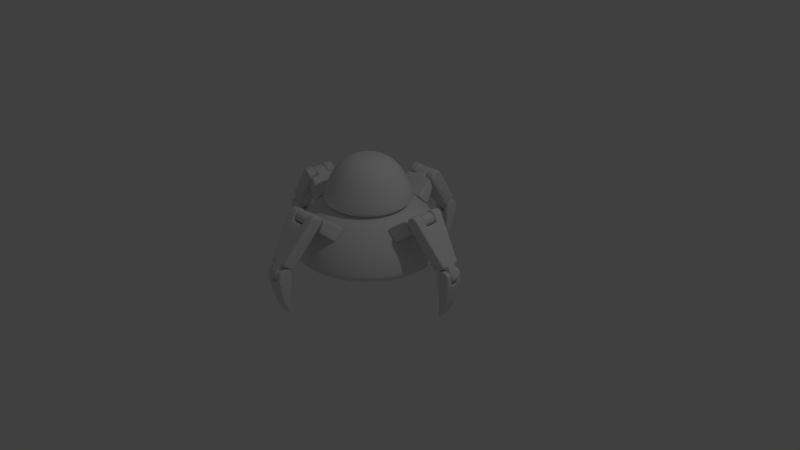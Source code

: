 # Source: Spider_Mech.blend  (saved by Blender 2.79.0; exported with 4.5.12 LTS)
import bpy
from mathutils import Matrix  # noqa: F401  (used for matrix-valued properties, if any)

bpy.ops.wm.read_factory_settings(use_empty=True)
scene = bpy.context.scene
scene.name = 'Scene'

# ---- collections
col_collection_1 = bpy.data.collections.new('Collection 1'); scene.collection.children.link(col_collection_1)

# ---- node groups
ng_auto_smooth = bpy.data.node_groups.new('Auto Smooth', 'GeometryNodeTree')
_s = ng_auto_smooth.interface.new_socket(name='Geometry', in_out='OUTPUT', socket_type='NodeSocketGeometry')
_s = ng_auto_smooth.interface.new_socket(name='Geometry', in_out='INPUT', socket_type='NodeSocketGeometry')
_s = ng_auto_smooth.interface.new_socket(name='Angle', in_out='INPUT', socket_type='NodeSocketFloat')
_s.subtype = 'ANGLE'
_s.min_value = 0.0
_s.max_value = 3.142
ng_auto_smooth.is_modifier = True
_N = ng_auto_smooth.nodes; _L = ng_auto_smooth.links
n0 = _N.new('NodeGroupOutput'); n0.name = 'Group Output'; n0.location = (480, -100)
n1 = _N.new('NodeGroupInput'); n1.name = 'Group Input'; n1.location = (-420, -300)
n2 = _N.new('NodeGroupInput'); n2.name = 'Group Input.001'; n2.location = (-60, -100)
n3 = _N.new('GeometryNodeSetShadeSmooth'); n3.name = 'Set Shade Smooth'; n3.location = (120, -100)
n3.domain = 'EDGE'
n4 = _N.new('GeometryNodeSetShadeSmooth'); n4.name = 'Set Shade Smooth.001'; n4.location = (300, -100)
n5 = _N.new('GeometryNodeInputMeshEdgeAngle'); n5.name = 'Edge Angle'; n5.location = (-420, -220)
n6 = _N.new('GeometryNodeInputEdgeSmooth'); n6.name = 'Is Edge Smooth'; n6.location = (-60, -160)
n7 = _N.new('GeometryNodeInputShadeSmooth'); n7.name = 'Is Face Smooth'; n7.location = (-240, -340)
n8 = _N.new('FunctionNodeBooleanMath'); n8.name = 'Boolean Math'; n8.location = (-60, -220)
n9 = _N.new('FunctionNodeCompare'); n9.name = 'Compare'; n9.location = (-240, -180)
n9.operation = 'LESS_EQUAL'
_L.new(n5.outputs[0], n9.inputs[0])
_L.new(n4.outputs[0], n0.inputs[0])
_L.new(n1.outputs[1], n9.inputs[1])
_L.new(n9.outputs[0], n8.inputs[0])
_L.new(n7.outputs[0], n8.inputs[1])
_L.new(n2.outputs[0], n3.inputs[0])
_L.new(n6.outputs[0], n3.inputs[1])
_L.new(n3.outputs[0], n4.inputs[0])
_L.new(n8.outputs[0], n3.inputs[2])
n0.is_active_output = True

# ---- world
world_world = bpy.data.worlds.new('World'); scene.world = world_world
world_world.color = (0.05088, 0.05088, 0.05088)
world_world.use_sun_shadow = False
world_world.sun_shadow_jitter_overblur = 0.0
world_world.cycles.sampling_method = 'MANUAL'

# ---- cameras
cam_camera = bpy.data.cameras.new('Camera')
cam_camera.clip_end = 100.0
cam_camera.lens = 35.0
cam_camera.sensor_width = 32.0
cam_camera.sensor_height = 18.0
cam_camera.ortho_scale = 7.314
cam_camera.dof.focus_distance = 0.0

# ---- lights
light_lamp = bpy.data.lights.new('Lamp', 'POINT')
light_lamp.transmission_factor = 0.0
light_lamp.cutoff_distance = 30.0
light_lamp.energy = 100.0
light_lamp.shadow_buffer_clip_start = 1.001
light_lamp.shadow_soft_size = 0.1
light_lamp.shadow_maximum_resolution = 0.006
light_lamp.use_absolute_resolution = True

# ---- meshes
me_cube_001 = bpy.data.meshes.new('Cube.001')
me_cube_001.from_pydata([(-0.1728, -0.2035, -0.09), (-0.1941, -0.2035, 0.06061), (-0.1728, 0.2035, -0.09), (-0.1941, 0.2035, 0.06061), (0.1598, -0.06593, -0.07052), (0.1598, 0.06593, -0.07052), (0.1598, 0.06593, 0.04292), (0.1598, -0.06593, 0.04292), (-0.1728, 0.08091, -0.09), (-0.1728, -0.07493, -0.09), (-0.1941, -0.08091, 0.06061), (-0.1941, 0.07493, 0.06061), (0.006607, -0.06293, -0.07241), (0.006834, 0.06899, -0.0719), (0.039, 0.06293, 0.04482), (0.04054, -0.06893, 0.0442), (-0.004032, -0.1504, -0.07274), (0.02838, -0.1504, 0.04514), (-0.004032, 0.1504, -0.07274), (0.02838, 0.1504, 0.04514), (0.1598, 0.05287, -0.07052), (0.1598, 0.05287, 0.04292), (-0.1728, 0.06548, -0.09), (-0.1941, 0.0595, 0.06061), (0.006811, 0.05593, -0.07195), (0.03915, 0.04987, 0.04476), (0.1598, -0.05115, 0.04292), (-0.1728, -0.05746, -0.09), (0.006632, -0.04814, -0.07236), (0.1598, -0.05115, -0.07052), (-0.1941, -0.06343, 0.06061), (0.04037, -0.05415, 0.04427), (-0.1728, 0.1923, -0.09), (-0.1941, 0.1918, 0.06061), (-0.003045, 0.143, -0.07266), (0.02935, 0.1424, 0.04511), (-0.002592, -0.1386, -0.07269), (-0.1728, -0.1861, -0.09), (-0.1941, -0.1869, 0.06061), (0.03003, -0.1394, 0.04501), (0.02871, 0.06349, 0.04562), (0.03017, -0.06948, 0.04504), (-0.003471, 0.06955, -0.07273), (-0.003688, -0.06349, -0.07322), (-0.01383, -0.1528, -0.07353), (0.01858, -0.1528, 0.04593), (-0.01383, 0.1528, -0.07353), (0.01858, 0.1528, 0.04593), (-0.003492, 0.05637, -0.07278), (0.02885, 0.05032, 0.04557), (-0.003663, -0.04857, -0.07316), (0.03001, -0.05457, 0.0451), (-0.01289, 0.1453, -0.07346), (0.0195, 0.1447, 0.0459), (-0.01246, -0.1408, -0.07349), (0.02015, -0.1416, 0.04581), (-0.1809, -0.0802, 0.06141), (-0.16, 0.08021, -0.08712), (-0.1816, -0.2004, 0.06136), (-0.16, 0.06492, -0.08712), (-0.16, -0.05691, -0.08715), (-0.1816, 0.1889, 0.06137), (-0.1605, -0.1833, -0.08724), (-0.181, 0.07422, 0.06143), (-0.16, -0.07422, -0.08715), (-0.1606, -0.2004, -0.08726), (-0.1606, 0.2004, -0.08726), (-0.1816, 0.2004, 0.06136), (-0.181, 0.05893, 0.06143), (-0.1809, -0.06289, 0.06141), (-0.1606, 0.1894, -0.08724), (-0.1815, -0.1841, 0.06137), (0.04691, -0.06877, 0.04413), (0.04547, -0.06309, -0.07231), (0.04569, 0.06883, -0.07183), (0.04545, 0.06309, 0.04472), (0.04559, 0.05003, 0.04466), (0.04567, 0.05577, -0.07187), (0.0455, -0.0483, -0.07226), (0.04674, -0.05399, 0.0442)], [], [(72, 73, 4, 7), (69, 30, 10, 56), (22, 23, 11, 8), (74, 75, 6, 5), (50, 28, 12, 43), (77, 74, 5, 20), (79, 72, 7, 26), (21, 20, 5, 6), (37, 0, 1, 38), (33, 3, 2, 32), (61, 67, 3, 33), (71, 38, 1, 58), (52, 46, 18, 34), (54, 36, 16, 44), (34, 18, 19, 35), (39, 17, 16, 36), (66, 2, 3, 67), (44, 16, 17, 45), (26, 29, 20, 21), (75, 76, 21, 6), (78, 77, 20, 29), (42, 13, 24, 48), (27, 30, 23, 22), (63, 11, 23, 68), (9, 10, 30, 27), (73, 78, 29, 4), (7, 4, 29, 26), (76, 79, 26, 21), (48, 24, 28, 50), (68, 23, 30, 69), (13, 34, 35, 14), (42, 52, 34, 13), (63, 61, 33, 11), (11, 33, 32, 8), (15, 39, 36, 12), (43, 12, 36, 54), (56, 10, 38, 71), (9, 37, 38, 10), (15, 41, 55, 39), (64, 43, 54, 62), (14, 35, 53, 40), (57, 70, 52, 42), (25, 49, 51, 31), (59, 48, 50, 60), (14, 40, 49, 25), (57, 42, 48, 59), (65, 44, 45, 58), (18, 46, 47, 19), (62, 54, 44, 65), (70, 66, 46, 52), (39, 55, 45, 17), (35, 19, 47, 53), (60, 50, 43, 64), (31, 51, 41, 15), (27, 60, 64, 9), (32, 2, 66, 70), (37, 62, 65, 0), (0, 65, 58, 1), (8, 57, 59, 22), (22, 59, 60, 27), (8, 32, 70, 57), (9, 64, 62, 37), (41, 56, 71, 55), (40, 53, 61, 63), (49, 68, 69, 51), (40, 63, 68, 49), (46, 66, 67, 47), (55, 71, 58, 45), (53, 47, 67, 61), (51, 69, 56, 41), (25, 31, 79, 76), (12, 28, 78, 73), (28, 24, 77, 78), (14, 25, 76, 75), (31, 15, 72, 79), (24, 13, 74, 77), (13, 14, 75, 74), (15, 12, 73, 72)])
me_cube_001.polygons.foreach_set('use_smooth', [True] * 78)
me_cube_001.use_remesh_preserve_volume = False
me_cube_001.use_remesh_preserve_attributes = False
me_cube_001.use_mirror_vertex_groups = False
me_cube_001.update()
me_cube_002 = bpy.data.meshes.new('Cube.002')
me_cube_002.from_pydata([(-0.9318, -0.9206, -1.083), (-0.9318, 0.9211, -1.083), (0.9318, -0.9206, -1.083), (0.9318, 0.9211, -1.083), (-0.9318, -0.3634, -1.083), (-0.9318, 0.3639, -1.083), (0.9318, 0.3639, -1.083), (0.9318, -0.3634, -1.083), (-0.9318, 0.3536, -1.083), (0.9318, 0.3536, -1.083), (0.9318, -0.348, -1.083), (-0.9318, -0.348, -1.083), (0.9318, -0.7643, -1.083), (-0.9318, -0.7643, -1.083), (-0.9318, 0.7854, -1.083), (0.9318, 0.7854, -1.083), (-0.9318, -0.4464, -1.083), (0.9318, -0.4464, -1.083), (0.9318, 0.457, -1.083), (-0.9318, 0.457, -1.083), (-0.2372, 0.3948, 0.6604), (-0.9318, 0.3948, -0.0342), (-0.7284, 0.3948, 0.457), (-0.9318, 0.9999, -0.0342), (-0.2372, 0.9999, 0.6604), (-0.7284, 0.9999, 0.457), (0.2372, 0.9999, 0.6604), (0.9318, 0.9999, -0.0342), (0.7284, 0.9999, 0.457), (0.2372, -0.395, 0.6604), (0.9318, -0.395, -0.0342), (0.7284, -0.395, 0.457), (0.9318, -1.0, -0.0342), (0.2372, -1.0, 0.6604), (0.7284, -1.0, 0.457), (-0.2372, -1.0, 0.6604), (-0.9318, -1.0, -0.0342), (-0.7284, -1.0, 0.457), (-0.9318, -0.395, -0.0342), (-0.2372, -0.395, 0.6604), (-0.7284, -0.395, 0.457), (0.9318, 0.3948, -0.0342), (0.2372, 0.3948, 0.6604), (0.7284, 0.3948, 0.457), (0.9318, -0.8304, -0.0342), (0.2372, -0.8304, 0.6604), (0.7284, -0.8304, 0.457), (-0.2372, -0.8304, 0.6604), (-0.9318, -0.8304, -0.0342), (-0.7284, -0.8304, 0.457), (-0.9318, 0.8526, -0.0342), (-0.2372, 0.8526, 0.6604), (-0.7284, 0.8526, 0.457), (0.2372, 0.8526, 0.6604), (0.9318, 0.8526, -0.0342), (0.7284, 0.8526, 0.457), (-0.9318, -0.4851, -0.0342), (-0.2372, -0.4851, 0.6604), (-0.7284, -0.4851, 0.457), (0.9318, -0.4851, -0.0342), (0.2372, -0.4851, 0.6604), (0.7284, -0.4851, 0.457), (0.9318, 0.4959, -0.0342), (0.2372, 0.4959, 0.6604), (0.7284, 0.4959, 0.457), (-0.9318, 0.4959, -0.0342), (-0.2372, 0.4959, 0.6604), (-0.7284, 0.4959, 0.457), (-0.9318, -0.9206, -1.227), (-0.9318, 0.9211, -1.227), (0.9318, 0.9211, -1.227), (0.9318, -0.9206, -1.227), (0.9318, 0.3639, -1.227), (0.9318, -0.3634, -1.227), (-0.9318, -0.3634, -1.227), (-0.9318, 0.3639, -1.227), (-0.9318, 0.3259, -1.227), (0.9318, 0.3259, -1.227), (-0.9318, -0.3201, -1.227), (0.9318, -0.3201, -1.227), (-0.9318, -0.7643, -1.227), (0.9318, -0.7643, -1.227), (0.9318, 0.7854, -1.227), (-0.9318, 0.7854, -1.227), (0.9318, -0.4464, -1.227), (-0.9318, -0.4464, -1.227), (-0.9318, 0.457, -1.227), (0.9318, 0.457, -1.227), (1.068, -0.5646, -6.687), (1.068, 0.5708, -6.687), (-0.7955, -0.5646, -6.687), (-0.7955, 0.5708, -6.687), (1.068, -0.2266, -6.899), (1.068, 0.2294, -6.899), (-0.7955, 0.2294, -6.899), (-0.7955, -0.2266, -6.899), (1.068, 0.2056, -6.899), (-0.7955, 0.2056, -6.899), (-0.7955, -0.1995, -6.899), (1.068, -0.1995, -6.899), (-0.7955, -0.4666, -6.765), (1.068, -0.4666, -6.765), (1.068, 0.4858, -6.765), (-0.7955, 0.4858, -6.765), (1.068, -0.2786, -6.899), (-0.7955, -0.2786, -6.899), (-0.7955, 0.2878, -6.899), (1.068, 0.2878, -6.899), (1.068, -0.576, -6.543), (1.068, 0.5788, -6.543), (-0.7955, 0.5788, -6.543), (-0.7955, -0.576, -6.543), (-0.7955, 0.2294, -6.755), (-0.7955, -0.2266, -6.755), (1.068, -0.2266, -6.755), (1.068, 0.2294, -6.755), (1.068, 0.2056, -6.755), (-0.7955, 0.2056, -6.755), (1.068, -0.1995, -6.755), (-0.7955, -0.1995, -6.755), (1.068, -0.4781, -6.621), (-0.7955, -0.4781, -6.621), (-0.7955, 0.4938, -6.621), (1.068, 0.4938, -6.621), (-0.7955, -0.2786, -6.755), (1.068, -0.2786, -6.755), (1.068, 0.2878, -6.755), (-0.7955, 0.2878, -6.755), (-0.7955, -0.1995, -8.007), (-0.03618, -0.1995, -8.766), (-0.6938, -0.1995, -8.386), (-0.4158, -0.1995, -8.664), (1.068, 0.2294, -8.007), (0.3088, 0.2294, -8.766), (0.9664, 0.2294, -8.386), (0.6885, 0.2294, -8.664), (0.3088, 0.2056, -8.766), (1.068, 0.2056, -8.007), (0.6885, 0.2056, -8.664), (0.9664, 0.2056, -8.386), (-0.7955, 0.2056, -8.007), (-0.03618, 0.2056, -8.766), (-0.6938, 0.2056, -8.386), (-0.4158, 0.2056, -8.664), (1.068, -0.1995, -8.007), (0.3088, -0.1995, -8.766), (0.9664, -0.1995, -8.386), (0.6885, -0.1995, -8.664), (0.3088, -0.2266, -8.766), (1.068, -0.2266, -8.007), (0.6885, -0.2266, -8.664), (0.9664, -0.2266, -8.386), (-0.03618, 0.2294, -8.766), (-0.7955, 0.2294, -8.007), (-0.4158, 0.2294, -8.664), (-0.6938, 0.2294, -8.386), (-0.7955, -0.2266, -8.007), (-0.03618, -0.2266, -8.766), (-0.6938, -0.2266, -8.386), (-0.4158, -0.2266, -8.664)], [], [(83, 14, 1, 69), (69, 1, 3, 70), (81, 12, 2, 71), (71, 2, 0, 68), (2, 12, 44, 32), (17, 7, 30, 59), (10, 11, 4, 7), (87, 18, 6, 72), (79, 10, 7, 73), (85, 16, 4, 74), (76, 8, 5, 75), (0, 2, 32, 34, 33, 35, 37, 36), (26, 24, 51, 53), (63, 66, 20, 42), (13, 0, 36, 48), (19, 5, 21, 65), (29, 39, 57, 60), (1, 14, 50, 23), (4, 16, 56, 38), (78, 11, 8, 76), (72, 6, 9, 77), (6, 5, 8, 9), (74, 4, 11, 78), (77, 9, 10, 79), (9, 8, 11, 10), (53, 51, 66, 63), (16, 13, 48, 56), (68, 0, 13, 80), (45, 47, 35, 33), (84, 17, 12, 81), (15, 3, 27, 54), (3, 1, 23, 25, 24, 26, 28, 27), (70, 3, 15, 82), (86, 19, 14, 83), (73, 7, 17, 84), (7, 4, 38, 40, 39, 29, 31, 30), (6, 18, 62, 41), (80, 13, 16, 85), (60, 57, 47, 45), (75, 5, 19, 86), (12, 17, 59, 44), (18, 15, 54, 62), (14, 19, 65, 50), (82, 15, 18, 87), (51, 24, 25, 52), (52, 25, 23, 50), (45, 33, 34, 46), (46, 34, 32, 44), (57, 39, 40, 58), (58, 40, 38, 56), (63, 42, 43, 64), (64, 43, 41, 62), (60, 45, 46, 61), (61, 46, 44, 59), (35, 47, 49, 37), (37, 49, 48, 36), (66, 51, 52, 67), (67, 52, 50, 65), (26, 53, 55, 28), (28, 55, 54, 27), (47, 57, 58, 49), (49, 58, 56, 48), (29, 60, 61, 31), (31, 61, 59, 30), (53, 63, 64, 55), (55, 64, 62, 54), (20, 66, 67, 22), (22, 67, 65, 21), (5, 6, 41, 43, 42, 20, 22, 21), (82, 123, 109, 70), (123, 102, 89, 109), (109, 89, 91, 110), (121, 100, 90, 111), (111, 90, 88, 108), (93, 96, 137, 132), (127, 106, 94, 112), (119, 98, 95, 113), (125, 104, 92, 114), (116, 96, 93, 115), (118, 99, 96, 116), (112, 94, 97, 117), (97, 94, 153, 140), (114, 92, 99, 118), (117, 97, 98, 119), (92, 95, 156, 158, 159, 157, 148, 150, 151, 149), (108, 88, 101, 120), (124, 105, 100, 121), (110, 91, 103, 122), (126, 107, 102, 123), (113, 95, 105, 124), (94, 93, 132, 134, 135, 133, 152, 154, 155, 153), (120, 101, 104, 125), (115, 93, 107, 126), (141, 136, 145, 129), (122, 103, 106, 127), (96, 99, 144, 137), (98, 97, 140, 128), (99, 92, 149, 144), (129, 145, 148, 157), (152, 133, 136, 141), (83, 122, 127, 86), (72, 115, 126, 87), (81, 120, 125, 84), (74, 113, 124, 85), (87, 126, 123, 82), (69, 110, 122, 83), (85, 124, 121, 80), (71, 108, 120, 81), (76, 117, 119, 78), (73, 114, 118, 79), (75, 112, 117, 76), (79, 118, 116, 77), (77, 116, 115, 72), (84, 125, 114, 73), (78, 119, 113, 74), (86, 127, 112, 75), (68, 111, 108, 71), (80, 121, 111, 68), (70, 109, 110, 69), (145, 136, 138, 147), (147, 138, 139, 146), (146, 139, 137, 144), (129, 157, 159, 131), (131, 159, 158, 130), (130, 158, 156, 128), (148, 145, 147, 150), (150, 147, 146, 151), (151, 146, 144, 149), (141, 129, 131, 143), (143, 131, 130, 142), (142, 130, 128, 140), (152, 141, 143, 154), (154, 143, 142, 155), (155, 142, 140, 153), (136, 133, 135, 138), (138, 135, 134, 139), (139, 134, 132, 137), (95, 98, 128, 156), (106, 107, 93, 94), (107, 106, 103, 102), (102, 103, 91, 89), (104, 105, 95, 92), (105, 104, 101, 100), (100, 101, 88, 90)])
me_cube_002.polygons.foreach_set('use_smooth', [1, 1, 1, 1, 1, 1, 1, 1, 1, 1, 1, 1, 1, 1, 1, 1, 1, 1, 1, 1, 1, 1, 1, 1, 1, 1, 1, 1, 1, 1, 1, 1, 1, 1, 1, 1, 1, 1, 1, 1, 1, 1, 1, 1, 1, 1, 1, 1, 1, 1, 1, 1, 1, 1, 1, 1, 1, 1, 1, 1, 1, 1, 1, 1, 1, 1, 1, 1, 1, 1, 1, 1, 1, 1, 1, 1, 1, 1, 1, 1, 1, 1, 1, 1, 0, 1, 1, 1, 1, 1, 0, 1, 1, 1, 1, 1, 1, 1, 1, 1, 1, 1, 1, 1, 1, 1, 1, 1, 1, 1, 1, 1, 1, 1, 1, 1, 1, 1, 1, 1, 1, 1, 1, 1, 1, 1, 1, 1, 1, 1, 1, 1, 1, 1, 1, 1, 1, 1, 1, 1, 1, 1, 1, 1])
me_cube_002.use_remesh_preserve_volume = False
me_cube_002.use_remesh_preserve_attributes = False
me_cube_002.use_mirror_vertex_groups = False
me_cube_002.update()
me_cube_004 = bpy.data.meshes.new('Cube.004')
me_cube_004.from_pydata([(-0.6625, -0.8248, -3.702), (-1.0, -1.0, -1.299), (-0.6625, 0.8241, -3.702), (-1.0, 1.0, -1.299), (0.6015, -0.8248, -3.909), (1.0, -1.0, -1.299), (0.6015, 0.8241, -3.909), (1.0, 1.0, -1.299), (-0.6625, 0.2745, -3.702), (-0.6625, -0.2752, -3.702), (-1.0, -0.3333, -1.299), (-1.0, 0.3333, -1.299), (0.6015, -0.2752, -3.909), (0.6015, 0.2745, -3.909), (1.0, 0.3333, -1.299), (1.0, -0.3333, -1.299), (-1.0, 0.396, -1.299), (0.6015, 0.3262, -3.909), (-0.6625, 0.3262, -3.702), (1.0, 0.396, -1.299), (-0.6625, -0.3367, -3.702), (1.0, -0.408, -1.299), (-1.0, -0.408, -1.299), (0.6015, -0.3367, -3.909), (-0.6625, -0.7595, -3.702), (1.0, -0.9208, -1.299), (-1.0, -0.9208, -1.299), (0.6015, -0.7595, -3.909), (-1.0, 0.9172, -1.299), (0.6015, 0.7558, -3.909), (-0.6625, 0.7558, -3.702), (1.0, 0.9172, -1.299), (-0.9839, -1.0, -1.41), (-0.9839, 1.0, -1.41), (0.9839, 1.0, -1.41), (0.9839, -1.0, -1.41), (0.9839, 0.3333, -1.41), (0.9839, -0.3333, -1.41), (-0.9839, -0.3333, -1.41), (-0.9839, 0.3333, -1.41), (0.9839, 0.396, -1.41), (-0.9839, 0.396, -1.41), (-0.9839, -0.408, -1.41), (0.9839, -0.408, -1.41), (-0.9839, -0.9208, -1.41), (0.9839, -0.9208, -1.41), (0.9839, 0.9172, -1.41), (-0.9839, 0.9172, -1.41), (1.0, -1.0, -1.227), (-1.0, -1.0, -1.227), (-1.0, -0.3333, -1.227), (1.0, -0.3333, -1.227), (1.0, -0.408, -1.227), (-1.0, -0.408, -1.227), (1.0, -0.9208, -1.227), (-1.0, -0.9208, -1.227), (-1.0, 0.3333, -1.219), (-1.0, 1.0, -1.219), (1.0, 0.3333, -1.219), (1.0, 1.0, -1.219), (1.0, 0.396, -1.219), (-1.0, 0.396, -1.219), (-1.0, 0.9172, -1.219), (1.0, 0.9172, -1.219), (-0.1927, 0.3333, 0.6355), (-1.0, 0.3333, -0.1718), (-0.5963, 0.3333, 0.5274), (-0.8918, 0.3333, 0.2318), (-1.0, 1.0, -0.1718), (-0.1927, 1.0, 0.6355), (-0.8918, 1.0, 0.2318), (-0.5963, 1.0, 0.5274), (0.1927, 1.0, 0.6355), (1.0, 1.0, -0.1718), (0.5963, 1.0, 0.5274), (0.8918, 1.0, 0.2318), (0.1927, -0.3333, 0.6355), (1.0, -0.3333, -0.1718), (0.5963, -0.3333, 0.5274), (0.8918, -0.3333, 0.2318), (1.0, -1.0, -0.1718), (0.1927, -1.0, 0.6355), (0.8918, -1.0, 0.2318), (0.5963, -1.0, 0.5274), (-0.1927, -1.0, 0.6355), (-1.0, -1.0, -0.1718), (-0.5963, -1.0, 0.5274), (-0.8918, -1.0, 0.2318), (-1.0, -0.3333, -0.1718), (-0.1927, -0.3333, 0.6355), (-0.8918, -0.3333, 0.2318), (-0.5963, -0.3333, 0.5274), (1.0, 0.3333, -0.1718), (0.1927, 0.3333, 0.6355), (0.8918, 0.3333, 0.2318), (0.5963, 0.3333, 0.5274), (-0.1927, 0.396, 0.6355), (-1.0, 0.396, -0.1718), (-0.5963, 0.396, 0.5274), (-0.8918, 0.396, 0.2318), (1.0, 0.396, -0.1718), (0.1927, 0.396, 0.6355), (0.8918, 0.396, 0.2318), (0.5963, 0.396, 0.5274), (0.1927, -0.408, 0.6355), (1.0, -0.408, -0.1718), (0.5963, -0.408, 0.5274), (0.8918, -0.408, 0.2318), (-1.0, -0.408, -0.1718), (-0.1927, -0.408, 0.6355), (-0.8918, -0.408, 0.2318), (-0.5963, -0.408, 0.5274), (1.0, -0.9208, -0.1718), (0.1927, -0.9208, 0.6355), (0.8918, -0.9208, 0.2318), (0.5963, -0.9208, 0.5274), (-1.0, -0.9208, -0.1718), (-0.1927, -0.9208, 0.6355), (-0.8918, -0.9208, 0.2318), (-0.5963, -0.9208, 0.5274), (-1.0, 0.9172, -0.1718), (-0.1927, 0.9172, 0.6355), (-0.8918, 0.9172, 0.2318), (-0.5963, 0.9172, 0.5274), (1.0, 0.9172, -0.1718), (0.1927, 0.9172, 0.6355), (0.8918, 0.9172, 0.2318), (0.5963, 0.9172, 0.5274), (-0.8845, -0.5963, -5.591), (-0.8845, -0.6475, -5.591), (-0.1061, 0.6461, -5.845), (-0.8845, 0.6461, -5.591), (-0.1061, 0.5926, -5.845), (-0.1061, -0.6475, -5.845), (-0.8845, 0.2555, -5.591), (-0.8845, 0.2149, -5.591), (-0.8845, -0.2163, -5.591), (-0.1061, -0.2646, -5.845), (-0.1061, -0.2163, -5.845), (-0.1061, 0.2149, -5.845), (-0.1061, 0.2555, -5.845), (-0.8845, 0.5926, -5.591), (-0.8845, -0.2646, -5.591), (-0.1061, -0.5963, -5.845), (-1.12, -0.3352, -7.003), (-1.12, -0.364, -7.003), (-0.8649, 0.3615, -7.146), (-1.12, 0.3615, -7.003), (-0.8649, 0.3315, -7.146), (-0.8649, -0.364, -7.146), (-1.12, 0.1424, -7.003), (-1.12, 0.1197, -7.003), (-1.12, -0.1222, -7.003), (-0.8649, -0.1493, -7.146), (-0.8649, -0.1222, -7.146), (-0.8649, 0.1197, -7.146), (-0.8649, 0.1424, -7.146), (-1.12, 0.3315, -7.003), (-1.12, -0.1493, -7.003), (-0.8649, -0.3352, -7.146)], [], [(47, 28, 3, 33), (33, 3, 7, 34), (45, 25, 5, 35), (35, 5, 1, 32), (18, 30, 141, 134), (55, 49, 85, 116), (101, 96, 64, 93), (14, 11, 10, 15), (2, 6, 130, 131), (17, 13, 139, 140), (40, 19, 14, 36), (36, 14, 15, 37), (42, 22, 10, 38), (38, 10, 11, 39), (49, 48, 80, 82, 83, 81, 84, 86, 87, 85), (72, 69, 121, 125), (61, 56, 65, 97), (76, 89, 109, 104), (57, 62, 120, 68), (50, 53, 108, 88), (48, 54, 112, 80), (51, 50, 88, 90, 91, 89, 76, 78, 79, 77), (125, 121, 96, 101), (62, 61, 97, 120), (46, 31, 19, 40), (30, 2, 131, 141), (60, 63, 124, 100), (39, 11, 16, 41), (104, 109, 117, 113), (58, 60, 100, 92), (52, 51, 77, 105), (44, 26, 22, 42), (4, 0, 129, 133), (37, 15, 21, 43), (32, 1, 26, 44), (113, 117, 84, 81), (53, 55, 116, 108), (13, 12, 138, 139), (43, 21, 25, 45), (63, 59, 73, 124), (29, 17, 140, 132), (34, 7, 31, 46), (59, 57, 68, 70, 71, 69, 72, 74, 75, 73), (54, 52, 105, 112), (41, 16, 28, 47), (18, 41, 47, 30), (6, 34, 46, 29), (23, 43, 45, 27), (0, 32, 44, 24), (12, 37, 43, 23), (24, 44, 42, 20), (8, 39, 41, 18), (29, 46, 40, 17), (9, 38, 39, 8), (20, 42, 38, 9), (13, 36, 37, 12), (17, 40, 36, 13), (4, 35, 32, 0), (27, 45, 35, 4), (2, 33, 34, 6), (30, 47, 33, 2), (22, 26, 55, 53), (5, 25, 54, 48), (10, 22, 53, 50), (25, 21, 52, 54), (21, 15, 51, 52), (15, 10, 50, 51), (26, 1, 49, 55), (1, 5, 48, 49), (19, 31, 63, 60), (3, 28, 62, 57), (28, 16, 61, 62), (14, 19, 60, 58), (7, 3, 57, 59), (31, 7, 59, 63), (11, 14, 58, 56), (16, 11, 56, 61), (121, 69, 71, 123), (123, 71, 70, 122), (122, 70, 68, 120), (113, 81, 83, 115), (115, 83, 82, 114), (114, 82, 80, 112), (109, 89, 91, 111), (111, 91, 90, 110), (110, 90, 88, 108), (101, 93, 95, 103), (103, 95, 94, 102), (102, 94, 92, 100), (64, 96, 98, 66), (66, 98, 99, 67), (67, 99, 97, 65), (125, 101, 103, 127), (127, 103, 102, 126), (126, 102, 100, 124), (76, 104, 106, 78), (78, 106, 107, 79), (79, 107, 105, 77), (117, 109, 111, 119), (119, 111, 110, 118), (118, 110, 108, 116), (104, 113, 115, 106), (106, 115, 114, 107), (107, 114, 112, 105), (84, 117, 119, 86), (86, 119, 118, 87), (87, 118, 116, 85), (96, 121, 123, 98), (98, 123, 122, 99), (99, 122, 120, 97), (72, 125, 127, 74), (74, 127, 126, 75), (75, 126, 124, 73), (56, 58, 92, 94, 95, 93, 64, 66, 67, 65), (143, 133, 149, 159), (130, 132, 148, 146), (128, 142, 158, 144), (131, 130, 146, 147), (129, 128, 144, 145), (139, 138, 154, 155), (137, 143, 159, 153), (27, 4, 133, 143), (8, 18, 134, 135), (23, 27, 143, 137), (9, 8, 135, 136), (6, 29, 132, 130), (0, 24, 128, 129), (12, 23, 137, 138), (24, 20, 142, 128), (20, 9, 136, 142), (144, 159, 149, 145), (150, 156, 155, 151), (151, 155, 154, 152), (157, 148, 156, 150), (152, 154, 153, 158), (158, 153, 159, 144), (147, 146, 148, 157), (140, 139, 155, 156), (133, 129, 145, 149), (134, 141, 157, 150), (135, 134, 150, 151), (132, 140, 156, 148), (136, 135, 151, 152), (141, 131, 147, 157), (142, 136, 152, 158), (138, 137, 153, 154)])
me_cube_004.polygons.foreach_set('use_smooth', [True] * 146)
me_cube_004.use_remesh_preserve_volume = False
me_cube_004.use_remesh_preserve_attributes = False
me_cube_004.use_mirror_vertex_groups = False
me_cube_004.update()
me_cylinder_001 = bpy.data.meshes.new('Cylinder.001')
me_cylinder_001.from_pydata([(-1.04e-07, 1.301, -0.04582), (0.4979, 1.202, -0.04582), (0.92, 0.92, -0.04582), (1.202, 0.4979, -0.04582), (1.301, -5.349e-08, -0.04582), (1.202, -0.4979, -0.04582), (0.92, -0.92, -0.04582), (0.4979, -1.202, -0.04582), (1.34e-07, -1.301, -0.04582), (-0.4979, -1.202, -0.04582), (-0.92, -0.92, -0.04582), (-1.202, -0.4979, -0.04582), (-1.301, 2.907e-08, -0.04582), (-1.202, 0.4979, -0.04582), (-0.92, 0.92, -0.04582), (-0.4979, 1.202, -0.04582), (-7.206e-08, 1.484, 0.05126), (0.5679, 1.371, 0.05126), (1.049, 1.049, 0.05126), (1.371, 0.5679, 0.05126), (1.484, -5.349e-08, 0.05126), (1.371, -0.5679, 0.05126), (1.049, -1.049, 0.05126), (0.5679, -1.371, 0.05126), (1.52e-07, -1.484, 0.05126), (-0.5679, -1.371, 0.05126), (-1.049, -1.049, 0.05126), (-1.371, -0.5679, 0.05126), (-1.484, 2.907e-08, 0.05126), (-1.371, 0.5679, 0.05126), (-1.049, 1.049, 0.05126), (-0.5679, 1.371, 0.05126), (-1.285e-07, 0.3031, 1.112), (-7.22e-08, 1.465, 0.2071), (-1.09e-07, 0.6184, 1.047), (-9.501e-08, 0.9182, 0.9097), (-8.197e-08, 1.173, 0.6964), (-7.172e-08, 1.358, 0.4276), (0.116, 0.28, 1.112), (0.5608, 1.354, 0.2071), (0.2367, 0.5713, 1.047), (0.3514, 0.8483, 0.9097), (0.4489, 1.084, 0.6964), (0.5197, 1.255, 0.4276), (0.2143, 0.2143, 1.112), (1.036, 1.036, 0.2071), (0.4373, 0.4373, 1.047), (0.6493, 0.6493, 0.9097), (0.8295, 0.8295, 0.6964), (0.9603, 0.9603, 0.4276), (0.28, 0.116, 1.112), (1.354, 0.5608, 0.2071), (0.5713, 0.2367, 1.047), (0.8483, 0.3514, 0.9097), (1.084, 0.4489, 0.6964), (1.255, 0.5197, 0.4276), (0.3031, -2.892e-08, 1.112), (1.465, -5.222e-08, 0.2071), (0.6184, -3.358e-08, 1.047), (0.9182, -4.01e-08, 0.9097), (1.173, -4.568e-08, 0.6964), (1.358, -4.848e-08, 0.4276), (0.28, -0.116, 1.112), (1.354, -0.5608, 0.2071), (0.5713, -0.2367, 1.047), (0.8483, -0.3514, 0.9097), (1.084, -0.4489, 0.6964), (1.255, -0.5197, 0.4276), (0.2143, -0.2143, 1.112), (1.036, -1.036, 0.2071), (0.4373, -0.4373, 1.047), (0.6493, -0.6493, 0.9097), (0.8295, -0.8295, 0.6964), (0.9603, -0.9603, 0.4276), (0.116, -0.28, 1.112), (0.5608, -1.354, 0.2071), (0.2367, -0.5713, 1.047), (0.3514, -0.8483, 0.9097), (0.4489, -1.084, 0.6964), (0.5197, -1.255, 0.4276), (3.538e-08, -0.3031, 1.112), (1.491e-07, -1.465, 0.2071), (6.611e-08, -0.6184, 1.047), (9.312e-08, -0.9182, 0.9097), (1.192e-07, -1.173, 0.6964), (1.388e-07, -1.358, 0.4276), (-0.116, -0.28, 1.112), (-0.5608, -1.354, 0.2071), (-0.2367, -0.5713, 1.047), (-0.3514, -0.8483, 0.9097), (-0.4489, -1.084, 0.6964), (-0.5197, -1.255, 0.4276), (-0.2143, -0.2143, 1.112), (-1.036, -1.036, 0.2071), (-0.4373, -0.4373, 1.047), (-0.6493, -0.6493, 0.9097), (-0.8295, -0.8295, 0.6964), (-0.9603, -0.9603, 0.4276), (-0.28, -0.116, 1.112), (-1.354, -0.5608, 0.2071), (-0.5713, -0.2367, 1.047), (-0.8483, -0.3514, 0.9097), (-1.084, -0.4489, 0.6964), (-1.255, -0.5197, 0.4276), (-0.3031, 2.095e-07, 1.112), (-1.465, 2.931e-08, 0.2071), (-0.6184, 1.536e-07, 1.047), (-0.9182, 1.052e-07, 0.9097), (-1.173, 6.235e-08, 0.6964), (-1.358, 3.72e-08, 0.4276), (-0.28, 0.116, 1.112), (-1.354, 0.5608, 0.2071), (-0.5713, 0.2367, 1.047), (-0.8483, 0.3514, 0.9097), (-1.084, 0.4489, 0.6964), (-1.255, 0.5197, 0.4276), (-0.2143, 0.2143, 1.112), (-1.036, 1.036, 0.2071), (-0.4373, 0.4373, 1.047), (-0.6493, 0.6493, 0.9097), (-0.8295, 0.8295, 0.6964), (-0.9603, 0.9603, 0.4276), (-0.116, 0.28, 1.112), (-0.5608, 1.354, 0.2071), (-0.2367, 0.5713, 1.047), (-0.3514, 0.8483, 0.9097), (-0.4489, 1.084, 0.6964), (-0.5197, 1.255, 0.4276), (-7.207e-08, 1.482, 0.07005), (0.567, 1.369, 0.07005), (-0.567, 1.369, 0.07005), (1.048, 1.048, 0.07005), (1.369, 0.567, 0.07005), (1.482, -5.334e-08, 0.07005), (1.369, -0.567, 0.07005), (1.048, -1.048, 0.07005), (0.567, -1.369, 0.07005), (1.517e-07, -1.482, 0.07005), (-0.567, -1.369, 0.07005), (-1.048, -1.048, 0.07005), (-1.369, -0.567, 0.07005), (-1.482, 2.91e-08, 0.07005), (-1.369, 0.567, 0.07005), (-1.048, 1.048, 0.07005)], [], [(130, 123, 33, 128), (131, 45, 51, 132), (132, 51, 57, 133), (133, 57, 63, 134), (134, 63, 69, 135), (135, 69, 75, 136), (136, 75, 81, 137), (137, 81, 87, 138), (138, 87, 93, 139), (139, 93, 99, 140), (140, 99, 105, 141), (141, 105, 111, 142), (142, 111, 117, 143), (143, 117, 123, 130), (128, 33, 39, 129), (129, 39, 45, 131), (1, 0, 16, 17), (2, 1, 17, 18), (3, 2, 18, 19), (4, 3, 19, 20), (5, 4, 20, 21), (6, 5, 21, 22), (7, 6, 22, 23), (8, 7, 23, 24), (9, 8, 24, 25), (10, 9, 25, 26), (11, 10, 26, 27), (12, 11, 27, 28), (13, 12, 28, 29), (14, 13, 29, 30), (15, 14, 30, 31), (0, 15, 31, 16), (39, 33, 37, 43), (43, 37, 36, 42), (42, 36, 35, 41), (41, 35, 34, 40), (40, 34, 32, 38), (45, 39, 43, 49), (49, 43, 42, 48), (48, 42, 41, 47), (47, 41, 40, 46), (46, 40, 38, 44), (51, 45, 49, 55), (55, 49, 48, 54), (54, 48, 47, 53), (53, 47, 46, 52), (52, 46, 44, 50), (57, 51, 55, 61), (61, 55, 54, 60), (60, 54, 53, 59), (59, 53, 52, 58), (58, 52, 50, 56), (63, 57, 61, 67), (67, 61, 60, 66), (66, 60, 59, 65), (65, 59, 58, 64), (64, 58, 56, 62), (69, 63, 67, 73), (73, 67, 66, 72), (72, 66, 65, 71), (71, 65, 64, 70), (70, 64, 62, 68), (75, 69, 73, 79), (79, 73, 72, 78), (78, 72, 71, 77), (77, 71, 70, 76), (76, 70, 68, 74), (81, 75, 79, 85), (85, 79, 78, 84), (84, 78, 77, 83), (83, 77, 76, 82), (82, 76, 74, 80), (87, 81, 85, 91), (91, 85, 84, 90), (90, 84, 83, 89), (89, 83, 82, 88), (88, 82, 80, 86), (93, 87, 91, 97), (97, 91, 90, 96), (96, 90, 89, 95), (95, 89, 88, 94), (94, 88, 86, 92), (99, 93, 97, 103), (103, 97, 96, 102), (102, 96, 95, 101), (101, 95, 94, 100), (100, 94, 92, 98), (105, 99, 103, 109), (109, 103, 102, 108), (108, 102, 101, 107), (107, 101, 100, 106), (106, 100, 98, 104), (111, 105, 109, 115), (115, 109, 108, 114), (114, 108, 107, 113), (113, 107, 106, 112), (112, 106, 104, 110), (117, 111, 115, 121), (121, 115, 114, 120), (120, 114, 113, 119), (119, 113, 112, 118), (118, 112, 110, 116), (123, 117, 121, 127), (127, 121, 120, 126), (126, 120, 119, 125), (125, 119, 118, 124), (124, 118, 116, 122), (33, 123, 127, 37), (37, 127, 126, 36), (36, 126, 125, 35), (35, 125, 124, 34), (34, 124, 122, 32), (38, 32, 122, 116, 110, 104, 98, 92, 86, 80, 74, 68, 62, 56, 50, 44), (17, 129, 131, 18), (16, 128, 129, 17), (30, 143, 130, 31), (29, 142, 143, 30), (28, 141, 142, 29), (27, 140, 141, 28), (26, 139, 140, 27), (25, 138, 139, 26), (24, 137, 138, 25), (23, 136, 137, 24), (22, 135, 136, 23), (21, 134, 135, 22), (20, 133, 134, 21), (19, 132, 133, 20), (18, 131, 132, 19), (31, 130, 128, 16)])
me_cylinder_001.polygons.foreach_set('use_smooth', [True] * 129)
me_cylinder_001.use_remesh_preserve_volume = False
me_cylinder_001.use_remesh_preserve_attributes = False
me_cylinder_001.use_mirror_vertex_groups = False
me_cylinder_001.update()
me_cylinder = bpy.data.meshes.new('Cylinder')
me_cylinder.from_pydata([(3.212e-08, 0.6127, 0.7329), (0.2345, 0.566, 0.7329), (0.4332, 0.4332, 0.7329), (0.566, 0.2345, 0.7329), (0.6127, -2.889e-08, 0.7329), (0.566, -0.2345, 0.7329), (0.4332, -0.4332, 0.7329), (0.2345, -0.566, 0.7329), (1.246e-07, -0.6127, 0.7329), (-0.2345, -0.566, 0.7329), (-0.4332, -0.4332, 0.7329), (-0.566, -0.2345, 0.7329), (-0.6127, 5.202e-09, 0.7329), (-0.566, 0.2345, 0.7329), (-0.4332, 0.4332, 0.7329), (-0.2345, 0.566, 0.7329), (-0.1435, 0.3463, 0.7928), (-0.2651, 0.2651, 0.7928), (-0.3463, 0.1435, 0.7928), (-0.3749, -2.473e-09, 0.7928), (-0.3463, -0.1435, 0.7928), (-0.2651, -0.2651, 0.7928), (-0.1435, -0.3463, 0.7928), (1.188e-07, -0.3749, 0.7928), (0.1435, -0.3463, 0.7928), (0.2651, -0.2651, 0.7928), (0.3463, -0.1435, 0.7928), (0.3749, -2.333e-08, 0.7928), (0.3463, 0.1435, 0.7928), (0.2651, 0.2651, 0.7928), (6.215e-08, 0.3749, 0.7928), (0.1435, 0.3463, 0.7928), (2.233e-08, 0.7179, 0.6396), (9.685e-10, 0.974, 0.1743), (1.257e-08, 0.8299, 0.5084), (4.424e-09, 0.9236, 0.3381), (0.3727, 0.8999, 0.1743), (0.2747, 0.6633, 0.6396), (0.3535, 0.8533, 0.3381), (0.3176, 0.7667, 0.5084), (0.6887, 0.6887, 0.1743), (0.5077, 0.5077, 0.6396), (0.6531, 0.6531, 0.3381), (0.5868, 0.5868, 0.5084), (0.8999, 0.3727, 0.1743), (0.6633, 0.2747, 0.6396), (0.8533, 0.3535, 0.3381), (0.7667, 0.3176, 0.5084), (0.974, -4.228e-08, 0.1743), (0.7179, -3.253e-08, 0.6396), (0.9236, -4.028e-08, 0.3381), (0.8299, -3.632e-08, 0.5084), (0.8999, -0.3727, 0.1743), (0.6633, -0.2747, 0.6396), (0.8533, -0.3535, 0.3381), (0.7667, -0.3176, 0.5084), (0.6887, -0.6887, 0.1743), (0.5077, -0.5077, 0.6396), (0.6531, -0.6531, 0.3381), (0.5868, -0.5868, 0.5084), (0.3727, -0.8999, 0.1743), (0.2747, -0.6633, 0.6396), (0.3535, -0.8533, 0.3381), (0.3176, -0.7667, 0.5084), (1.48e-07, -0.974, 0.1743), (1.307e-07, -0.7179, 0.6396), (1.439e-07, -0.9236, 0.3381), (1.378e-07, -0.8299, 0.5084), (-0.3727, -0.8999, 0.1743), (-0.2747, -0.6633, 0.6396), (-0.3535, -0.8533, 0.3381), (-0.3176, -0.7667, 0.5084), (-0.6887, -0.6887, 0.1743), (-0.5077, -0.5077, 0.6396), (-0.6531, -0.6531, 0.3381), (-0.5868, -0.5868, 0.5084), (-0.8999, -0.3727, 0.1743), (-0.6633, -0.2747, 0.6396), (-0.8533, -0.3535, 0.3381), (-0.7667, -0.3176, 0.5084), (-0.974, 1.191e-08, 0.1743), (-0.7179, 7.414e-09, 0.6396), (-0.9236, 1.141e-08, 0.3381), (-0.8299, 9.779e-09, 0.5084), (-0.8999, 0.3727, 0.1743), (-0.6633, 0.2747, 0.6396), (-0.8533, 0.3535, 0.3381), (-0.7667, 0.3176, 0.5084), (-0.6887, 0.6887, 0.1743), (-0.5077, 0.5077, 0.6396), (-0.6531, 0.6531, 0.3381), (-0.5868, 0.5868, 0.5084), (-0.3727, 0.8999, 0.1743), (-0.2747, 0.6633, 0.6396), (-0.3535, 0.8533, 0.3381), (-0.3176, 0.7667, 0.5084), (-0.01833, 0.01833, 0.8122), (-0.02395, 0.00992, 0.8122), (-0.02395, -0.00992, 0.8122), (-0.01833, -0.01833, 0.8122), (1.037e-07, -0.02592, 0.8122), (0.009921, -0.02395, 0.8122), (0.02395, -0.00992, 0.8122), (0.02592, -1.799e-08, 0.8122), (0.01833, 0.01833, 0.8122), (0.009921, 0.02395, 0.8122), (9.978e-08, 0.02592, 0.8122), (-0.00992, 0.02395, 0.8122), (-0.02592, -1.654e-08, 0.8122), (-0.00992, -0.02395, 0.8122), (0.01833, -0.01833, 0.8122), (0.02395, 0.00992, 0.8122), (-1.043e-07, 0.5614, -0.203), (-1.364e-08, 0.9252, -0.07048), (-6.025e-08, 0.7943, -0.152), (0.354, 0.8547, -0.07048), (0.2149, 0.5187, -0.203), (0.304, 0.7338, -0.152), (0.6542, 0.6542, -0.07048), (0.397, 0.397, -0.203), (0.5617, 0.5617, -0.152), (0.8547, 0.354, -0.07048), (0.5187, 0.2149, -0.203), (0.7338, 0.304, -0.152), (0.9252, -4.428e-08, -0.07048), (0.5614, -3.725e-08, -0.203), (0.7943, -4.581e-08, -0.152), (0.8547, -0.354, -0.07048), (0.5187, -0.2149, -0.203), (0.7338, -0.304, -0.152), (0.6542, -0.6542, -0.07048), (0.397, -0.397, -0.203), (0.5617, -0.5617, -0.152), (0.354, -0.8547, -0.07048), (0.2149, -0.5187, -0.203), (0.304, -0.7338, -0.152), (1.391e-07, -0.9252, -0.07048), (2.608e-08, -0.5614, -0.203), (9.588e-08, -0.7943, -0.152), (-0.354, -0.8547, -0.07048), (-0.2149, -0.5187, -0.203), (-0.304, -0.7338, -0.152), (-0.6542, -0.6542, -0.07048), (-0.397, -0.397, -0.203), (-0.5617, -0.5617, -0.152), (-0.8547, -0.354, -0.07048), (-0.5187, -0.2149, -0.203), (-0.7338, -0.304, -0.152), (-0.9252, 6.809e-09, -0.07048), (-0.5614, -4.843e-08, -0.203), (-0.7943, -1.541e-08, -0.152), (-0.8547, 0.354, -0.07048), (-0.5187, 0.2149, -0.203), (-0.7338, 0.304, -0.152), (-0.6542, 0.6542, -0.07048), (-0.397, 0.397, -0.203), (-0.5617, 0.5617, -0.152), (-0.354, 0.8547, -0.07048), (-0.2149, 0.5187, -0.203), (-0.304, 0.7338, -0.152), (-3.352e-09, 0.9816, -0.003048), (1.299e-10, 0.9965, 0.03209), (0.3813, 0.9207, 0.03209), (0.3756, 0.9069, -0.003048), (0.7046, 0.7046, 0.03209), (0.6941, 0.6941, -0.003048), (0.9207, 0.3813, 0.03209), (0.9069, 0.3756, -0.003048), (0.9965, -4.352e-08, 0.03209), (0.9816, -4.385e-08, -0.003048), (0.9207, -0.3813, 0.03209), (0.9069, -0.3756, -0.003048), (0.7046, -0.7046, 0.03209), (0.6941, -0.6941, -0.003048), (0.3813, -0.9207, 0.03209), (0.3756, -0.9069, -0.003048), (1.506e-07, -0.9965, 0.03209), (1.481e-07, -0.9816, -0.003048), (-0.3813, -0.9207, 0.03209), (-0.3756, -0.9069, -0.003048), (-0.7046, -0.7046, 0.03209), (-0.6941, -0.6941, -0.003048), (-0.9207, -0.3813, 0.03209), (-0.9069, -0.3756, -0.003048), (-0.9965, 1.192e-08, 0.03209), (-0.9816, 1.067e-08, -0.003048), (-0.9207, 0.3813, 0.03209), (-0.9069, 0.3756, -0.003048), (-0.7046, 0.7046, 0.03209), (-0.6941, 0.6941, -0.003048), (-0.3813, 0.9207, 0.03209), (-0.3756, 0.9069, -0.003048)], [], [(161, 33, 36, 162), (124, 121, 167, 169), (127, 124, 169, 171), (130, 127, 171, 173), (133, 130, 173, 175), (136, 133, 175, 177), (139, 136, 177, 179), (142, 139, 179, 181), (145, 142, 181, 183), (148, 145, 183, 185), (151, 148, 185, 187), (154, 151, 187, 189), (157, 154, 189, 191), (6, 5, 26, 25), (19, 20, 98, 108), (113, 157, 191, 160), (118, 115, 163, 165), (121, 118, 165, 167), (89, 14, 15, 93), (85, 13, 14, 89), (81, 12, 13, 85), (77, 11, 12, 81), (73, 10, 11, 77), (69, 9, 10, 73), (65, 8, 9, 69), (61, 7, 8, 65), (57, 6, 7, 61), (53, 5, 6, 57), (49, 4, 5, 53), (45, 3, 4, 49), (41, 2, 3, 45), (37, 1, 2, 41), (32, 0, 1, 37), (93, 32, 34, 95), (95, 34, 35, 94), (94, 35, 33, 92), (89, 93, 95, 91), (91, 95, 94, 90), (90, 94, 92, 88), (85, 89, 91, 87), (87, 91, 90, 86), (86, 90, 88, 84), (81, 85, 87, 83), (83, 87, 86, 82), (82, 86, 84, 80), (77, 81, 83, 79), (79, 83, 82, 78), (78, 82, 80, 76), (73, 77, 79, 75), (75, 79, 78, 74), (74, 78, 76, 72), (69, 73, 75, 71), (71, 75, 74, 70), (70, 74, 72, 68), (65, 69, 71, 67), (67, 71, 70, 66), (66, 70, 68, 64), (61, 65, 67, 63), (63, 67, 66, 62), (62, 66, 64, 60), (57, 61, 63, 59), (59, 63, 62, 58), (58, 62, 60, 56), (53, 57, 59, 55), (55, 59, 58, 54), (54, 58, 56, 52), (49, 53, 55, 51), (51, 55, 54, 50), (50, 54, 52, 48), (45, 49, 51, 47), (47, 51, 50, 46), (46, 50, 48, 44), (41, 45, 47, 43), (43, 47, 46, 42), (42, 46, 44, 40), (37, 41, 43, 39), (39, 43, 42, 38), (38, 42, 40, 36), (32, 37, 39, 34), (34, 39, 38, 35), (35, 38, 36, 33), (93, 15, 0, 32), (11, 10, 21, 20), (0, 15, 16, 30), (4, 3, 28, 27), (9, 8, 23, 22), (14, 13, 18, 17), (2, 1, 31, 29), (7, 6, 25, 24), (12, 11, 20, 19), (5, 4, 27, 26), (10, 9, 22, 21), (15, 14, 17, 16), (3, 2, 29, 28), (8, 7, 24, 23), (13, 12, 19, 18), (1, 0, 30, 31), (105, 106, 107, 96, 97, 108, 98, 99, 109, 100, 101, 110, 102, 103, 111, 104), (24, 25, 110, 101), (23, 24, 101, 100), (16, 17, 96, 107), (27, 28, 111, 103), (17, 18, 97, 96), (31, 30, 106, 105), (26, 27, 103, 102), (28, 29, 104, 111), (30, 16, 107, 106), (20, 21, 99, 98), (25, 26, 102, 110), (18, 19, 108, 97), (22, 23, 100, 109), (29, 31, 105, 104), (21, 22, 109, 99), (112, 116, 119, 122, 125, 128, 131, 134, 137, 140, 143, 146, 149, 152, 155, 158), (164, 40, 44, 166), (166, 44, 48, 168), (168, 48, 52, 170), (170, 52, 56, 172), (172, 56, 60, 174), (174, 60, 64, 176), (176, 64, 68, 178), (178, 68, 72, 180), (180, 72, 76, 182), (182, 76, 80, 184), (184, 80, 84, 186), (186, 84, 88, 188), (188, 88, 92, 190), (162, 36, 40, 164), (113, 115, 117, 114), (114, 117, 116, 112), (115, 118, 120, 117), (117, 120, 119, 116), (118, 121, 123, 120), (120, 123, 122, 119), (121, 124, 126, 123), (123, 126, 125, 122), (124, 127, 129, 126), (126, 129, 128, 125), (127, 130, 132, 129), (129, 132, 131, 128), (130, 133, 135, 132), (132, 135, 134, 131), (133, 136, 138, 135), (135, 138, 137, 134), (136, 139, 141, 138), (138, 141, 140, 137), (139, 142, 144, 141), (141, 144, 143, 140), (142, 145, 147, 144), (144, 147, 146, 143), (145, 148, 150, 147), (147, 150, 149, 146), (148, 151, 153, 150), (150, 153, 152, 149), (151, 154, 156, 153), (153, 156, 155, 152), (154, 157, 159, 156), (156, 159, 158, 155), (157, 113, 114, 159), (159, 114, 112, 158), (190, 92, 33, 161), (161, 162, 163, 160), (162, 164, 165, 163), (164, 166, 167, 165), (166, 168, 169, 167), (168, 170, 171, 169), (170, 172, 173, 171), (172, 174, 175, 173), (174, 176, 177, 175), (176, 178, 179, 177), (178, 180, 181, 179), (180, 182, 183, 181), (182, 184, 185, 183), (184, 186, 187, 185), (186, 188, 189, 187), (188, 190, 191, 189), (190, 161, 160, 191), (115, 113, 160, 163)])
me_cylinder.polygons.foreach_set('use_smooth', [True] * 178)
me_cylinder.use_remesh_preserve_volume = False
me_cylinder.use_remesh_preserve_attributes = False
me_cylinder.use_mirror_vertex_groups = False
me_cylinder.update()

# ---- objects
ob_leg_support_003 = bpy.data.objects.new('Leg Support.003', me_cube_001)
ob_upper_leg_003 = bpy.data.objects.new('Upper Leg.003', me_cube_002)
ob_lower_leg_003 = bpy.data.objects.new('Lower Leg.003', me_cube_004)
ob_leg_support_002 = bpy.data.objects.new('Leg Support.002', me_cube_001)
ob_upper_leg_002 = bpy.data.objects.new('Upper Leg.002', me_cube_002)
ob_lower_leg_002 = bpy.data.objects.new('Lower Leg.002', me_cube_004)
ob_leg_support_001 = bpy.data.objects.new('Leg Support.001', me_cube_001)
ob_upper_leg_001 = bpy.data.objects.new('Upper Leg.001', me_cube_002)
ob_lower_leg_001 = bpy.data.objects.new('Lower Leg.001', me_cube_004)
ob_leg_support = bpy.data.objects.new('Leg Support', me_cube_001)
ob_upper_leg = bpy.data.objects.new('Upper Leg', me_cube_002)
ob_lower_leg = bpy.data.objects.new('Lower Leg', me_cube_004)
ob_cylinder_001 = bpy.data.objects.new('Cylinder.001', me_cylinder_001)
ob_cylinder = bpy.data.objects.new('Cylinder', me_cylinder)
ob_lamp = bpy.data.objects.new('Lamp', light_lamp)
ob_camera = bpy.data.objects.new('Camera', cam_camera)

# ---- transforms, parenting, visibility, modifiers, constraints
ob_leg_support_003.location = (0.009821, 0.8849, 0.7819)
ob_leg_support_003.rotation_euler = (0.0, -0.6697, 1.571)
ob_leg_support_003.scale = (1.325, 1.325, 1.325)
ob_leg_support_003.lineart.crease_threshold = 0.0
_m = ob_leg_support_003.modifiers.new('Subsurf', 'SUBSURF')
_m.uv_smooth = 'PRESERVE_CORNERS'
_m.quality = 2
_m.levels = 2
_m.show_only_control_edges = False
_m = ob_leg_support_003.modifiers.new('Auto Smooth', 'NODES')
_m.node_group = ng_auto_smooth
_gi = [s.identifier for s in ng_auto_smooth.interface.items_tree if s.item_type == 'SOCKET' and s.in_out == 'INPUT']
_m[_gi[1]] = 1.571  # Angle
ob_upper_leg_003.parent = ob_leg_support_003
ob_upper_leg_003.matrix_parent_inverse = Matrix(((0.784, 0.0, 0.6207, -1.113), (-1.776e-15, 1.0, -1.776e-15, 2.421e-08), (-0.6207, 0.0, 0.784, 0.003375), (0.0, 0.0, 0.0, 1.0)))
ob_upper_leg_003.location = (0.9499, 1.321e-05, 0.7508)
ob_upper_leg_003.rotation_euler = (0.0, -0.6114, -2.539e-17)
ob_upper_leg_003.scale = (0.07058, 0.1657, 0.07058)
ob_upper_leg_003.lineart.crease_threshold = 0.0
_m = ob_upper_leg_003.modifiers.new('Subsurf', 'SUBSURF')
_m.uv_smooth = 'PRESERVE_CORNERS'
_m.quality = 2
_m.levels = 2
_m.show_only_control_edges = False
_m = ob_upper_leg_003.modifiers.new('Auto Smooth', 'NODES')
_m.node_group = ng_auto_smooth
_gi = [s.identifier for s in ng_auto_smooth.interface.items_tree if s.item_type == 'SOCKET' and s.in_out == 'INPUT']
_m[_gi[1]] = 1.571  # Angle
ob_lower_leg_003.parent = ob_upper_leg_003
ob_lower_leg_003.matrix_parent_inverse = Matrix(((11.12, 0.0, 8.782, -17.15), (3.638e-12, 6.035, 3.638e-12, -7.972e-05), (-8.782, 0.0, 11.12, -0.005827), (0.0, 0.0, 0.0, 1.0)))
ob_lower_leg_003.location = (1.288, 0.0002454, 0.3379)
ob_lower_leg_003.rotation_euler = (-2.665e-08, -0.03319, -8.397e-08)
ob_lower_leg_003.scale = (0.06646, 0.08431, 0.06591)
ob_lower_leg_003.lineart.crease_threshold = 0.0
_m = ob_lower_leg_003.modifiers.new('Subsurf', 'SUBSURF')
_m.uv_smooth = 'PRESERVE_CORNERS'
_m.quality = 2
_m.levels = 2
_m.show_only_control_edges = False
ob_leg_support_002.location = (0.009822, -0.8849, 0.7819)
ob_leg_support_002.rotation_euler = (0.0, -0.6697, 4.712)
ob_leg_support_002.scale = (1.325, 1.325, 1.325)
ob_leg_support_002.lineart.crease_threshold = 0.0
_m = ob_leg_support_002.modifiers.new('Subsurf', 'SUBSURF')
_m.uv_smooth = 'PRESERVE_CORNERS'
_m.quality = 2
_m.levels = 2
_m.show_only_control_edges = False
_m = ob_leg_support_002.modifiers.new('Auto Smooth', 'NODES')
_m.node_group = ng_auto_smooth
_gi = [s.identifier for s in ng_auto_smooth.interface.items_tree if s.item_type == 'SOCKET' and s.in_out == 'INPUT']
_m[_gi[1]] = 1.571  # Angle
ob_upper_leg_002.parent = ob_leg_support_002
ob_upper_leg_002.matrix_parent_inverse = Matrix(((0.784, 0.0, 0.6207, -1.113), (-1.776e-15, 1.0, -1.776e-15, 2.421e-08), (-0.6207, 0.0, 0.784, 0.003375), (0.0, 0.0, 0.0, 1.0)))
ob_upper_leg_002.location = (0.9499, 1.321e-05, 0.7508)
ob_upper_leg_002.rotation_euler = (0.0, -0.6114, -2.539e-17)
ob_upper_leg_002.scale = (0.07058, 0.1657, 0.07058)
ob_upper_leg_002.lineart.crease_threshold = 0.0
_m = ob_upper_leg_002.modifiers.new('Subsurf', 'SUBSURF')
_m.uv_smooth = 'PRESERVE_CORNERS'
_m.quality = 2
_m.levels = 2
_m.show_only_control_edges = False
_m = ob_upper_leg_002.modifiers.new('Auto Smooth', 'NODES')
_m.node_group = ng_auto_smooth
_gi = [s.identifier for s in ng_auto_smooth.interface.items_tree if s.item_type == 'SOCKET' and s.in_out == 'INPUT']
_m[_gi[1]] = 1.571  # Angle
ob_lower_leg_002.parent = ob_upper_leg_002
ob_lower_leg_002.matrix_parent_inverse = Matrix(((11.12, 0.0, 8.782, -17.15), (3.638e-12, 6.035, 3.638e-12, -7.972e-05), (-8.782, 0.0, 11.12, -0.005827), (0.0, 0.0, 0.0, 1.0)))
ob_lower_leg_002.location = (1.288, 0.0002454, 0.3379)
ob_lower_leg_002.rotation_euler = (-2.665e-08, -0.03319, -8.397e-08)
ob_lower_leg_002.scale = (0.06646, 0.08431, 0.06591)
ob_lower_leg_002.lineart.crease_threshold = 0.0
_m = ob_lower_leg_002.modifiers.new('Subsurf', 'SUBSURF')
_m.uv_smooth = 'PRESERVE_CORNERS'
_m.quality = 2
_m.levels = 2
_m.show_only_control_edges = False
ob_leg_support_001.location = (-0.875, -2.421e-08, 0.7819)
ob_leg_support_001.rotation_euler = (0.0, -0.6697, 3.142)
ob_leg_support_001.scale = (1.325, 1.325, 1.325)
ob_leg_support_001.lineart.crease_threshold = 0.0
_m = ob_leg_support_001.modifiers.new('Subsurf', 'SUBSURF')
_m.uv_smooth = 'PRESERVE_CORNERS'
_m.quality = 2
_m.levels = 2
_m.show_only_control_edges = False
_m = ob_leg_support_001.modifiers.new('Auto Smooth', 'NODES')
_m.node_group = ng_auto_smooth
_gi = [s.identifier for s in ng_auto_smooth.interface.items_tree if s.item_type == 'SOCKET' and s.in_out == 'INPUT']
_m[_gi[1]] = 1.571  # Angle
ob_upper_leg_001.parent = ob_leg_support_001
ob_upper_leg_001.matrix_parent_inverse = Matrix(((0.784, 0.0, 0.6207, -1.113), (-1.776e-15, 1.0, -1.776e-15, 2.421e-08), (-0.6207, 0.0, 0.784, 0.003375), (0.0, 0.0, 0.0, 1.0)))
ob_upper_leg_001.location = (0.9499, 1.321e-05, 0.7508)
ob_upper_leg_001.rotation_euler = (0.0, -0.6114, -2.539e-17)
ob_upper_leg_001.scale = (0.07058, 0.1657, 0.07058)
ob_upper_leg_001.lineart.crease_threshold = 0.0
_m = ob_upper_leg_001.modifiers.new('Subsurf', 'SUBSURF')
_m.uv_smooth = 'PRESERVE_CORNERS'
_m.quality = 2
_m.levels = 2
_m.show_only_control_edges = False
_m = ob_upper_leg_001.modifiers.new('Auto Smooth', 'NODES')
_m.node_group = ng_auto_smooth
_gi = [s.identifier for s in ng_auto_smooth.interface.items_tree if s.item_type == 'SOCKET' and s.in_out == 'INPUT']
_m[_gi[1]] = 1.571  # Angle
ob_lower_leg_001.parent = ob_upper_leg_001
ob_lower_leg_001.matrix_parent_inverse = Matrix(((11.12, 0.0, 8.782, -17.15), (3.638e-12, 6.035, 3.638e-12, -7.972e-05), (-8.782, 0.0, 11.12, -0.005827), (0.0, 0.0, 0.0, 1.0)))
ob_lower_leg_001.location = (1.288, 0.0002454, 0.3379)
ob_lower_leg_001.rotation_euler = (-2.665e-08, -0.03319, -8.397e-08)
ob_lower_leg_001.scale = (0.06646, 0.08431, 0.06591)
ob_lower_leg_001.lineart.crease_threshold = 0.0
_m = ob_lower_leg_001.modifiers.new('Subsurf', 'SUBSURF')
_m.uv_smooth = 'PRESERVE_CORNERS'
_m.quality = 2
_m.levels = 2
_m.show_only_control_edges = False
ob_leg_support.location = (0.8947, -2.421e-08, 0.7819)
ob_leg_support.rotation_euler = (0.0, -0.6697, 0.0)
ob_leg_support.scale = (1.325, 1.325, 1.325)
ob_leg_support.lineart.crease_threshold = 0.0
_m = ob_leg_support.modifiers.new('Subsurf', 'SUBSURF')
_m.uv_smooth = 'PRESERVE_CORNERS'
_m.quality = 2
_m.levels = 2
_m.show_only_control_edges = False
_m = ob_leg_support.modifiers.new('Auto Smooth', 'NODES')
_m.node_group = ng_auto_smooth
_gi = [s.identifier for s in ng_auto_smooth.interface.items_tree if s.item_type == 'SOCKET' and s.in_out == 'INPUT']
_m[_gi[1]] = 1.571  # Angle
ob_upper_leg.parent = ob_leg_support
ob_upper_leg.matrix_parent_inverse = Matrix(((0.784, 0.0, 0.6207, -1.113), (-1.776e-15, 1.0, -1.776e-15, 2.421e-08), (-0.6207, 0.0, 0.784, 0.003375), (0.0, 0.0, 0.0, 1.0)))
ob_upper_leg.location = (0.9499, 1.321e-05, 0.7508)
ob_upper_leg.rotation_euler = (0.0, -0.6114, -2.539e-17)
ob_upper_leg.scale = (0.07058, 0.1657, 0.07058)
ob_upper_leg.lineart.crease_threshold = 0.0
_m = ob_upper_leg.modifiers.new('Subsurf', 'SUBSURF')
_m.uv_smooth = 'PRESERVE_CORNERS'
_m.quality = 2
_m.levels = 2
_m.show_only_control_edges = False
_m = ob_upper_leg.modifiers.new('Auto Smooth', 'NODES')
_m.node_group = ng_auto_smooth
_gi = [s.identifier for s in ng_auto_smooth.interface.items_tree if s.item_type == 'SOCKET' and s.in_out == 'INPUT']
_m[_gi[1]] = 1.571  # Angle
ob_lower_leg.parent = ob_upper_leg
ob_lower_leg.matrix_parent_inverse = Matrix(((11.12, 0.0, 8.782, -17.15), (3.638e-12, 6.035, 3.638e-12, -7.972e-05), (-8.782, 0.0, 11.12, -0.005827), (0.0, 0.0, 0.0, 1.0)))
ob_lower_leg.location = (1.288, 0.0002454, 0.3379)
ob_lower_leg.rotation_euler = (-2.665e-08, -0.03319, -8.397e-08)
ob_lower_leg.scale = (0.06646, 0.08431, 0.06591)
ob_lower_leg.lineart.crease_threshold = 0.0
_m = ob_lower_leg.modifiers.new('Subsurf', 'SUBSURF')
_m.uv_smooth = 'PRESERVE_CORNERS'
_m.quality = 2
_m.levels = 2
_m.show_only_control_edges = False
ob_cylinder_001.location = (1.211e-07, -2.421e-08, 0.7816)
ob_cylinder_001.scale = (0.3835, 0.3835, 0.5282)
ob_cylinder_001.lineart.crease_threshold = 0.0
_m = ob_cylinder_001.modifiers.new('Subsurf', 'SUBSURF')
_m.uv_smooth = 'PRESERVE_CORNERS'
_m.quality = 2
_m.show_only_control_edges = False
ob_cylinder.location = (0.0, 0.0, 0.1578)
ob_cylinder.scale = (1.0, 1.0, 0.7864)
ob_cylinder.lineart.crease_threshold = 0.0
_m = ob_cylinder.modifiers.new('Subsurf', 'SUBSURF')
_m.uv_smooth = 'PRESERVE_CORNERS'
_m.quality = 2
_m.show_only_control_edges = False
ob_lamp.location = (4.076, 1.005, 5.904)
ob_lamp.rotation_euler = (0.6503, 0.05522, 1.866)
ob_lamp.lock_rotations_4d = False
ob_lamp.empty_display_type = 'ARROWS'
ob_lamp.color = (0.0, 0.0, 0.0, 0.0)
ob_lamp.lineart.crease_threshold = 0.0
ob_camera.location = (7.481, -6.508, 5.344)
ob_camera.rotation_euler = (1.109, 0.0, 0.8149)
ob_camera.lock_rotations_4d = False
ob_camera.empty_display_type = 'ARROWS'
ob_camera.color = (0.0, 0.0, 0.0, 0.0)
ob_camera.display_type = 'WIRE'
ob_camera.lineart.crease_threshold = 0.0

# ---- collection membership
col_collection_1.objects.link(ob_leg_support_003)
col_collection_1.objects.link(ob_upper_leg_003)
col_collection_1.objects.link(ob_lower_leg_003)
col_collection_1.objects.link(ob_leg_support_002)
col_collection_1.objects.link(ob_upper_leg_002)
col_collection_1.objects.link(ob_lower_leg_002)
col_collection_1.objects.link(ob_leg_support_001)
col_collection_1.objects.link(ob_upper_leg_001)
col_collection_1.objects.link(ob_lower_leg_001)
col_collection_1.objects.link(ob_leg_support)
col_collection_1.objects.link(ob_upper_leg)
col_collection_1.objects.link(ob_lower_leg)
col_collection_1.objects.link(ob_cylinder_001)
col_collection_1.objects.link(ob_cylinder)
col_collection_1.objects.link(ob_lamp)
col_collection_1.objects.link(ob_camera)

# ---- scene / render settings (as saved in the file)
scene.camera = ob_camera
scene.frame_start = 1; scene.frame_end = 250; scene.frame_set(1)
scene.render.engine = 'CYCLES'
scene.render.resolution_percentage = 50
scene.render.dither_intensity = 0.0
scene.cycles.use_denoising = False
scene.cycles.samples = 128
scene.cycles.sampling_pattern = 'TABULATED_SOBOL'
scene.cycles.use_adaptive_sampling = False
scene.cycles.use_light_tree = False
scene.cycles.blur_glossy = 0.0
scene.cycles.sample_clamp_indirect = 0.0
scene.view_settings.view_transform = 'Standard'
bpy.context.view_layer.update()

